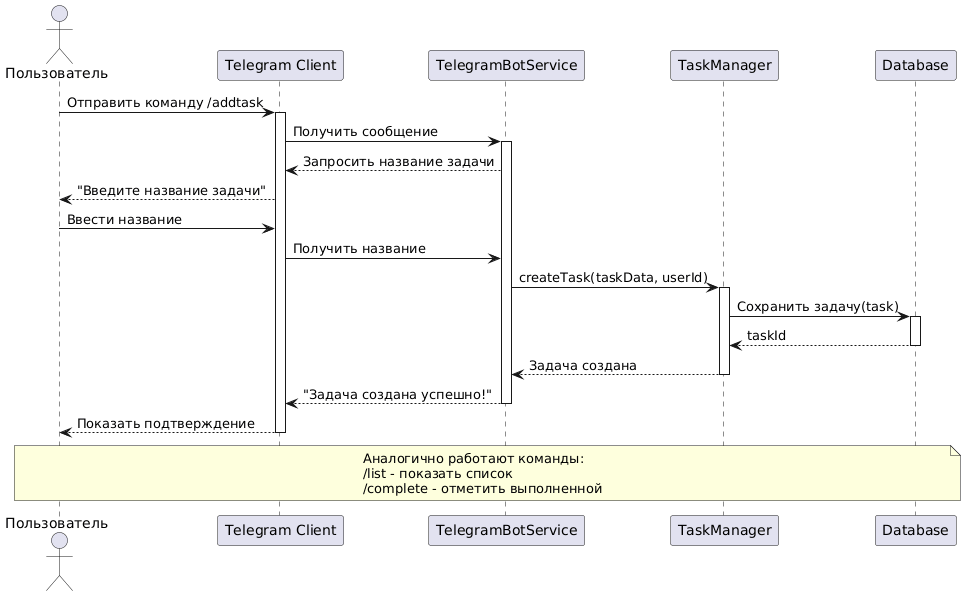

The diagram above was rendered by PlantUML. Its source (embedded in the PNG):
@startuml
actor Пользователь as User
participant "Telegram Client" as TG
participant "TelegramBotService" as Bot
participant "TaskManager" as TM
participant "Database" as DB

User -> TG: Отправить команду /addtask
activate TG
TG -> Bot: Получить сообщение
activate Bot
Bot --> TG: Запросить название задачи
TG --> User: "Введите название задачи"
User -> TG: Ввести название
TG -> Bot: Получить название

Bot -> TM: createTask(taskData, userId)
activate TM
TM -> DB: Сохранить задачу(task)
activate DB
DB --> TM: taskId
deactivate DB
TM --> Bot: Задача создана
deactivate TM

Bot --> TG: "Задача создана успешно!"
deactivate Bot
TG --> User: Показать подтверждение
deactivate TG

note over User, DB
  Аналогично работают команды:
  /list - показать список
  /complete - отметить выполненной
end note
@enduml